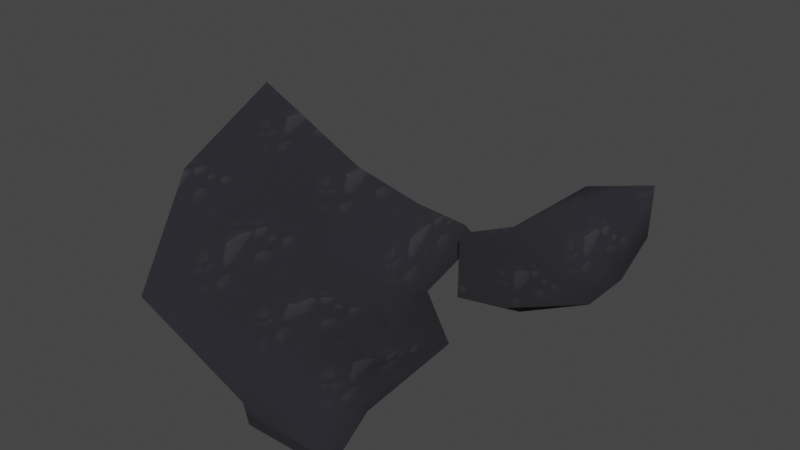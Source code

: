 # Source: ceiling_curve_east.blend  (saved by Blender 3.4.6; exported with 4.5.12 LTS)
import bpy
from mathutils import Matrix  # noqa: F401  (used for matrix-valued properties, if any)

bpy.ops.wm.read_factory_settings(use_empty=True)
scene = bpy.context.scene
scene.name = 'Scene'

# ---- collections
col_collection = bpy.data.collections.new('Collection'); scene.collection.children.link(col_collection)

# ---- images (referenced by path relative to the original .blend; pixels are not part of the script)
import os
ASSET_DIR = os.environ.get("B2B_ASSET_DIR", "")  # directory of the original .blend (textures are referenced by path, not embedded)
HERE = os.path.dirname(os.path.abspath(__file__))  # packed textures are extracted next to this script under _unpacked/

def load_image(name, relpath, width, height, colorspace="sRGB"):
    """Load a texture the original file referenced (path relative to the .blend, or extracted next to this script)."""
    p = next((c for c in (os.path.join(HERE, relpath), os.path.join(ASSET_DIR, relpath)) if relpath and os.path.exists(c)), "")
    if p:
        img = bpy.data.images.load(p, check_existing=True)
        img.name = name
    else:  # same state as the original file: an image datablock whose file is absent (Cycles renders it pink)
        img = bpy.data.images.new(name, width, height)
        img.source = "FILE"
        img.filepath = "//" + (relpath or name)
    img.colorspace_settings.name = colorspace
    return img
img_image_0 = load_image('Image_0', '_unpacked/Image_0.df951193.png', 128, 128, 'sRGB')

# ---- materials (node trees are filled in below, after node groups)
mat_ceiling = bpy.data.materials.new('ceiling')
mat_ceiling.use_backface_culling = True
mat_ceiling.use_transparent_shadow = False

# ---- material node trees
mat_ceiling.use_nodes = True; mat_ceiling.node_tree.nodes.clear()
_N = mat_ceiling.node_tree.nodes; _L = mat_ceiling.node_tree.links
n0 = _N.new('ShaderNodeBsdfPrincipled'); n0.name = 'Principled BSDF'; n0.location = (10, 300)
n0.distribution = 'GGX'
n0.subsurface_method = 'RANDOM_WALK_SKIN'
n0.inputs[2].default_value = 1.0
n0.inputs[27].default_value = (0.0, 0.0, 0.0, 1.0)
n0.inputs[28].default_value = 1.0
n1 = _N.new('ShaderNodeOutputMaterial'); n1.name = 'Material Output'; n1.location = (320, 270)
n2 = _N.new('ShaderNodeTexImage'); n2.name = 'Image Texture'; n2.location = (-440, 210)
n2.label = 'BASE COLOR'
n2.image = img_image_0
_L.new(n0.outputs[0], n1.inputs[0])
_L.new(n2.outputs[0], n0.inputs[0])
_L.new(n2.outputs[1], n0.inputs[4])
n1.is_active_output = True

# ---- world
world_world = bpy.data.worlds.new('World'); scene.world = world_world
world_world.use_nodes = True; world_world.node_tree.nodes.clear()
_N = world_world.node_tree.nodes; _L = world_world.node_tree.links
n0 = _N.new('ShaderNodeOutputWorld'); n0.name = 'World Output'; n0.location = (300, 300)
n1 = _N.new('ShaderNodeBackground'); n1.name = 'Background'; n1.location = (10, 300)
n1.inputs[0].default_value = (0.05088, 0.05088, 0.05088, 1.0)
_L.new(n1.outputs[0], n0.inputs[0])
n0.is_active_output = True
world_world.color = (0.05088, 0.05088, 0.05088)
world_world.use_sun_shadow = False
world_world.sun_shadow_jitter_overblur = 0.0

# ---- meshes
me_rsrc_world_prop_outershell_arcade_ceiling_curve_east_mesh_0 = bpy.data.meshes.new('rsrc.world.prop.outershell.arcade.ceiling_curve_east-Mesh[0]')
me_rsrc_world_prop_outershell_arcade_ceiling_curve_east_mesh_0.from_pydata([(3.781, -0.5, -4.893), (3.877, 0.006239, -4.982), (3.877, 0.006239, -4.674), (2.737, -0.5, -3.701), (3.402, -0.5, -4.077), (3.5, 0.006239, -3.981), (3.781, -0.5, -4.67), (3.501, -0.5, -4.198), (3.284, -0.5, -3.981), (-0.504, 0.00624, -3.603), (-0.504, -0.5, -3.701), (1.034, 0.006239, -3.603), (2.774, 0.006239, -3.603), (-0.504, -0.9808, -3.79), (1.067, -0.5, -3.701), (1.169, -1.752, -3.489), (-0.5889, -1.97, -3.067), (-4.93, -3.381, -4.053), (0.03541, -2.725, -1.809), (-2.0, -3.369, -0.6426), (-6.864, -6.188, -0.228), (-2.877, -4.208, 0.7124), (-7.858, -7.779, 4.916), (-3.433, -5.379, 5.179), (-1.455, -4.07, 6.263), (-0.9271, -2.818, 3.553), (0.936, -4.027, 6.049), (0.6097, -2.369, 3.829), (2.336, -4.351, 4.944), (1.872, -3.09, 2.726), (0.6725, -2.315, 2.975), (1.782, -1.966, 1.425), (4.395, -3.061, 0.6428), (1.053, -1.849, 1.892), (-0.7511, -2.401, 2.65), (1.116, -1.828, 1.61), (0.6236, -2.163, 1.058), (1.045, -1.728, -0.04288), (1.676, -1.989, -0.9103), (2.468, -1.223, -3.077), (3.327, -0.9404, -2.836), (3.693, -1.889, -2.48), (3.093, -1.823, -2.105), (2.316, -1.975, -0.4043), (1.982, -1.579, 0.223), (1.937, -1.604, 0.4954), (4.16, -3.541, 14.45), (1.678, -3.362, 8.141), (3.125, -4.53, 10.75), (3.789, -2.383, 10.28), (4.594, -2.267, 11.98), (5.804, -3.184, 10.88), (5.099, -2.176, 10.29), (5.761, -2.095, 9.219), (4.561, -1.691, 9.339), (4.556, -1.477, 8.663), (5.734, -2.045, 7.03), (3.299, -2.052, 8.867), (3.189, -2.786, 7.192), (2.032, -4.756, 4.254), (4.357, -1.941, 6.816), (4.148, -2.071, 5.033), (3.736, -3.928, 1.921), (4.756, -3.32, 3.205)], [], [(3, 12, 14), (0, 1, 6), (2, 6, 1), (5, 3, 8), (3, 5, 12), (7, 5, 4), (5, 6, 2), (6, 5, 7), (5, 8, 4), (9, 10, 11), (14, 11, 10), (11, 14, 12), (10, 13, 14), (15, 14, 13), (15, 3, 14), (13, 16, 15), (16, 13, 17), (18, 15, 16), (18, 16, 17), (17, 19, 18), (19, 17, 20), (21, 19, 20), (20, 22, 21), (23, 21, 22), (23, 24, 21), (25, 21, 24), (24, 26, 25), (27, 25, 26), (26, 28, 27), (29, 27, 28), (27, 29, 30), (30, 25, 27), (30, 29, 31), (32, 31, 29), (30, 31, 33), (33, 34, 30), (25, 30, 34), (34, 21, 25), (35, 34, 33), (33, 31, 35), (34, 35, 36), (31, 36, 35), (36, 19, 34), (21, 34, 19), (37, 19, 36), (36, 31, 37), (19, 37, 18), (38, 18, 37), (39, 18, 38), (15, 18, 39), (3, 15, 39), (3, 39, 40), (40, 4, 3), (40, 6, 4), (6, 40, 41), (42, 41, 40), (42, 40, 39), (38, 42, 39), (41, 42, 32), (43, 32, 42), (42, 38, 43), (37, 43, 38), (44, 32, 43), (43, 37, 44), (45, 32, 44), (44, 37, 45), (31, 32, 45), (45, 37, 31), (46, 47, 48), (49, 47, 46), (49, 46, 50), (46, 51, 50), (50, 51, 52), (49, 50, 52), (52, 51, 53), (53, 54, 52), (52, 54, 49), (54, 53, 55), (55, 53, 56), (57, 54, 55), (57, 49, 54), (57, 47, 49), (58, 57, 55), (47, 57, 58), (47, 58, 59), (58, 55, 60), (55, 56, 60), (58, 60, 61), (61, 59, 58), (60, 56, 61), (62, 59, 61), (61, 63, 62), (63, 61, 56)])
me_rsrc_world_prop_outershell_arcade_ceiling_curve_east_mesh_0.polygons.foreach_set('use_smooth', [0, 0, 0, 0, 0, 0, 0, 0, 0, 1, 0, 1, 1, 1, 1, 1, 1, 1, 1, 1, 1, 1, 1, 1, 1, 1, 1, 1, 1, 1, 1, 1, 1, 1, 1, 1, 1, 1, 1, 1, 1, 1, 1, 1, 1, 1, 1, 1, 1, 1, 1, 1, 1, 1, 1, 1, 1, 1, 1, 1, 1, 1, 1, 1, 1, 1, 1, 1, 1, 1, 1, 1, 1, 1, 1, 1, 1, 1, 1, 1, 1, 1, 1, 1, 1, 1, 1, 1, 1, 1, 1, 1, 1])
_uv = me_rsrc_world_prop_outershell_arcade_ceiling_curve_east_mesh_0.uv_layers.new(name='UVMap')
_uv.uv.foreach_set('vector', [0.56, 0.03543, 0.5613, -0.06313, 0.3015, 0.06236, 0.8536, 0.07116, 0.885, -0.02008, 0.8289, 0.06135, 0.8507, -0.03368, 0.8289, 0.06135, 0.885, -0.02008, 0.7158, -0.05816, 0.56, 0.03543, 0.6757, 0.03898, 0.56, 0.03543, 0.7158, -0.05816, 0.5613, -0.06313, 0.7333, 0.04505, 0.7158, -0.05816, 0.7046, 0.04131, 0.7158, -0.05816, 0.8289, 0.06135, 0.8507, -0.03368, 0.8289, 0.06135, 0.7158, -0.05816, 0.7333, 0.04505, 0.7158, -0.05816, 0.6757, 0.03898, 0.7046, 0.04131, 0.05385, -0.01029, 0.05818, 0.08768, 0.292, -0.03508, 0.3015, 0.06236, 0.292, -0.03508, 0.05818, 0.08768, 0.292, -0.03508, 0.3015, 0.06236, 0.5613, -0.06313, 1.159, -0.319, 1.146, -0.3342, 1.122, 0.1973, 1.011, 0.1766, 1.122, 0.1973, 1.146, -0.3342, 1.011, 0.1766, 1.082, 0.7461, 1.122, 0.1973, 1.146, -0.3342, 0.968, -0.4233, 1.011, 0.1766, 0.968, -0.4233, 1.146, -0.3342, 1.157, -1.87, 0.6957, -0.2881, 1.011, 0.1766, 0.968, -0.4233, 0.6957, -0.2881, 0.968, -0.4233, 1.157, -1.87, 1.157, -1.87, 0.5084, -1.02, 0.6957, -0.2881, 0.5084, -1.02, 1.157, -1.87, 0.3896, -2.738, 0.2503, -1.384, 0.5084, -1.02, 0.3896, -2.738, 0.3896, -2.738, -0.5532, -3.295, 0.2503, -1.384, -0.5635, -1.758, 0.2503, -1.384, -0.5532, -3.295, -0.5635, -1.758, -0.7184, -1.095, 0.2503, -1.384, -0.1979, -0.7847, 0.2503, -1.384, -0.7184, -1.095, -0.7184, -1.095, -0.7363, -0.3004, -0.1979, -0.7847, -0.2551, -0.2718, -0.1979, -0.7847, -0.7363, -0.3004, -0.7363, -0.3004, -0.6005, 0.184, -0.2551, -0.2718, -0.1396, 0.1522, -0.2551, -0.2718, -0.6005, 0.184, -0.2551, -0.2718, -0.1396, 0.1522, -0.1083, -0.221, -0.1083, -0.221, -0.1979, -0.7847, -0.2551, -0.2718, -0.1083, -0.221, -0.1396, 0.1522, 0.1488, 0.2079, 0.1562, 1.051, 0.1488, 0.2079, -0.1396, 0.1522, -0.1083, -0.221, 0.1488, 0.2079, 0.09369, -0.04274, 0.09369, -0.04274, -0.02451, -0.6814, -0.1083, -0.221, -0.1979, -0.7847, -0.1083, -0.221, -0.02451, -0.6814, -0.02451, -0.6814, 0.2503, -1.384, -0.1979, -0.7847, 0.1411, -0.01205, -0.02451, -0.6814, 0.09369, -0.04274, 0.09369, -0.04274, 0.1488, 0.2079, 0.1411, -0.01205, -0.02451, -0.6814, 0.1411, -0.01205, 0.2273, -0.1681, 0.1488, 0.2079, 0.2273, -0.1681, 0.1411, -0.01205, 0.2273, -0.1681, 0.5084, -1.02, -0.02451, -0.6814, 0.2503, -1.384, -0.02451, -0.6814, 0.5084, -1.02, 0.4295, 0.02315, 0.5084, -1.02, 0.2273, -0.1681, 0.2273, -0.1681, 0.1488, 0.2079, 0.4295, 0.02315, 0.5084, -1.02, 0.4295, 0.02315, 0.6957, -0.2881, 0.5468, 0.2493, 0.6957, -0.2881, 0.4295, 0.02315, 0.9405, 0.6096, 0.6957, -0.2881, 0.5468, 0.2493, 1.011, 0.1766, 0.6957, -0.2881, 0.9405, 0.6096, 1.082, 0.7461, 1.011, 0.1766, 0.9405, 0.6096, 1.082, 0.7461, 0.9405, 0.6096, 0.8957, 0.8948, 0.8957, 0.8948, 1.13, 0.9768, 1.082, 0.7461, 0.8957, 0.8948, 1.222, 1.121, 1.13, 0.9768, 1.222, 1.121, 0.8957, 0.8948, 0.7715, 0.9675, 0.7259, 0.7604, 0.7715, 0.9675, 0.8957, 0.8948, 0.7259, 0.7604, 0.8957, 0.8948, 0.9405, 0.6096, 0.5468, 0.2493, 0.7259, 0.7604, 0.9405, 0.6096, 0.7715, 0.9675, 0.7259, 0.7604, 0.1562, 1.051, 0.4465, 0.4432, 0.1562, 1.051, 0.7259, 0.7604, 0.7259, 0.7604, 0.5468, 0.2493, 0.4465, 0.4432, 0.4295, 0.02315, 0.4465, 0.4432, 0.5468, 0.2493, 0.3708, 0.3277, 0.1562, 1.051, 0.4465, 0.4432, 0.4465, 0.4432, 0.4295, 0.02315, 0.3708, 0.3277, 0.3242, 0.303, 0.1562, 1.051, 0.3708, 0.3277, 0.3708, 0.3277, 0.4295, 0.02315, 0.3242, 0.303, 0.1488, 0.2079, 0.1562, 1.051, 0.3242, 0.303, 0.3242, 0.303, 0.4295, 0.02315, 0.1488, 0.2079, -2.412, -0.6616, -0.9313, -1.421, -1.563, -1.037, -1.444, -0.6046, -0.9313, -1.421, -2.412, -0.6616, -1.444, -0.6046, -2.412, -0.6616, -1.843, -0.3357, -2.412, -0.6616, -1.625, 0.07091, -1.843, -0.3357, -1.843, -0.3357, -1.625, 0.07091, -1.466, -0.09739, -1.444, -0.6046, -1.843, -0.3357, -1.466, -0.09739, -1.466, -0.09739, -1.625, 0.07091, -1.233, 0.1834, -1.233, 0.1834, -1.235, -0.2369, -1.466, -0.09739, -1.466, -0.09739, -1.235, -0.2369, -1.444, -0.6046, -1.235, -0.2369, -1.233, 0.1834, -1.079, -0.2046, -1.079, -0.2046, -1.233, 0.1834, -0.7341, 0.2312, -1.11, -0.7267, -1.235, -0.2369, -1.079, -0.2046, -1.11, -0.7267, -1.444, -0.6046, -1.235, -0.2369, -1.11, -0.7267, -0.9313, -1.421, -1.444, -0.6046, -0.7352, -0.7855, -1.11, -0.7267, -1.079, -0.2046, -0.9313, -1.421, -1.11, -0.7267, -0.7352, -0.7855, -0.9313, -1.421, -0.7352, -0.7855, -0.06909, -1.304, -0.7352, -0.7855, -1.079, -0.2046, -0.6604, -0.2709, -1.079, -0.2046, -0.7341, 0.2312, -0.6604, -0.2709, -0.7352, -0.7855, -0.6604, -0.2709, -0.2525, -0.3158, -0.2525, -0.3158, -0.06909, -1.304, -0.7352, -0.7855, -0.6604, -0.2709, -0.7341, 0.2312, -0.2525, -0.3158, 0.4413, -0.5422, -0.06909, -1.304, -0.2525, -0.3158, -0.2525, -0.3158, 0.1385, -0.1429, 0.4413, -0.5422, 0.1385, -0.1429, -0.2525, -0.3158, -0.7341, 0.2312])
me_rsrc_world_prop_outershell_arcade_ceiling_curve_east_mesh_0.materials.append(mat_ceiling)
me_rsrc_world_prop_outershell_arcade_ceiling_curve_east_mesh_0.update()
me_rsrc_world_prop_outershell_arcade_ceiling_curve_east_mesh_0.normals_split_custom_set([tuple(v) for v in zip(*[iter([0.0, -0.1904, 0.9817, 0.0, -0.1904, 0.9817, 0.0, -0.1904, 0.9817, 0.9824, -0.1868, 4.421e-05, 0.9824, -0.1868, 4.421e-05, 0.9824, -0.1868, 4.421e-05, 0.9825, -0.186, 0.001369, 0.9825, -0.186, 0.001369, 0.9825, -0.186, 0.001369, 0.4476, -0.1917, 0.8735, 0.4476, -0.1917, 0.8735, 0.4476, -0.1917, 0.8735, 0.4521, -0.2009, 0.8691, 0.4521, -0.2009, 0.8691, 0.4521, -0.2009, 0.8691, 0.7475, -0.2616, 0.6105, 0.7475, -0.2616, 0.6105, 0.7475, -0.2616, 0.6105, 0.8673, -0.1609, 0.4711, 0.8673, -0.1609, 0.4711, 0.8673, -0.1609, 0.4711, 0.84, -0.2137, 0.4988, 0.84, -0.2137, 0.4988, 0.84, -0.2137, 0.4988, 0.6094, -0.2609, 0.7487, 0.6094, -0.2609, 0.7487, 0.6094, -0.2609, 0.7487, 7.214e-06, -0.1904, 0.9817, 7.214e-06, -0.1904, 0.9817, 7.214e-06, -0.1904, 0.9817, 0.0, -0.1904, 0.9817, 0.0, -0.1904, 0.9817, 0.0, -0.1904, 0.9817, -2.658e-07, -0.1904, 0.9817, -2.658e-07, -0.1904, 0.9817, -2.658e-07, -0.1904, 0.9817, 0.0, -0.1824, 0.9832, -0.08425, 0.309, 0.9473, -0.04537, 0.1308, 0.9904, -0.2104, 0.6726, 0.7095, -0.04537, 0.1308, 0.9904, -0.08425, 0.309, 0.9473, -0.2104, 0.6726, 0.7095, -0.1218, 0.7632, 0.6346, -0.04537, 0.1308, 0.9904, -0.08425, 0.309, 0.9473, -0.1885, 0.7039, 0.6848, -0.2104, 0.6726, 0.7095, -0.1885, 0.7039, 0.6848, -0.08425, 0.309, 0.9473, -0.3837, 0.8261, 0.4127, -0.3296, 0.9347, 0.1331, -0.2104, 0.6726, 0.7095, -0.1885, 0.7039, 0.6848, -0.3296, 0.9347, 0.1331, -0.1885, 0.7039, 0.6848, -0.3837, 0.8261, 0.4127, -0.3837, 0.8261, 0.4127, -0.4265, 0.8975, 0.1121, -0.3296, 0.9347, 0.1331, -0.4265, 0.8975, 0.1121, -0.3837, 0.8261, 0.4127, -0.4641, 0.8519, 0.2427, -0.5631, 0.812, 0.1537, -0.4265, 0.8975, 0.1121, -0.4641, 0.8519, 0.2427, -0.4641, 0.8519, 0.2427, -0.4743, 0.8635, 0.1715, -0.5631, 0.812, 0.1537, -0.5388, 0.8289, 0.1504, -0.5631, 0.812, 0.1537, -0.4743, 0.8635, 0.1715, -0.5388, 0.8289, 0.1504, -0.368, 0.8817, 0.2951, -0.5631, 0.812, 0.1537, -0.4799, 0.821, 0.3092, -0.5631, 0.812, 0.1537, -0.368, 0.8817, 0.2951, -0.368, 0.8817, 0.2951, 0.1995, 0.8428, 0.4999, -0.4799, 0.821, 0.3092, 0.1181, 0.9306, 0.3464, -0.4799, 0.821, 0.3092, 0.1995, 0.8428, 0.4999, 0.1995, 0.8428, 0.4999, 0.5726, 0.7196, 0.3928, 0.1181, 0.9306, 0.3464, 0.5623, 0.7158, 0.4141, 0.1181, 0.9306, 0.3464, 0.5726, 0.7196, 0.3928, 0.1181, 0.9306, 0.3464, 0.5623, 0.7158, 0.4141, 0.1721, 0.9405, 0.293, 0.1721, 0.9405, 0.293, -0.4799, 0.821, 0.3092, 0.1181, 0.9306, 0.3464, 0.1721, 0.9405, 0.293, 0.5623, 0.7158, 0.4141, 0.2728, 0.8919, 0.3608, 0.4364, 0.8485, 0.2992, 0.2728, 0.8919, 0.3608, 0.5623, 0.7158, 0.4141, 0.1721, 0.9405, 0.293, 0.2728, 0.8919, 0.3608, 0.07812, 0.9604, 0.2676, 0.07812, 0.9604, 0.2676, -0.4328, 0.8873, 0.1593, 0.1721, 0.9405, 0.293, -0.4799, 0.821, 0.3092, 0.1721, 0.9405, 0.293, -0.4328, 0.8873, 0.1593, -0.4328, 0.8873, 0.1593, -0.5631, 0.812, 0.1537, -0.4799, 0.821, 0.3092, -0.03848, 0.9829, -0.18, -0.4328, 0.8873, 0.1593, 0.07812, 0.9604, 0.2676, 0.07812, 0.9604, 0.2676, 0.2728, 0.8919, 0.3608, -0.03848, 0.9829, -0.18, -0.4328, 0.8873, 0.1593, -0.03848, 0.9829, -0.18, -0.3453, 0.938, -0.0302, 0.2728, 0.8919, 0.3608, -0.3453, 0.938, -0.0302, -0.03848, 0.9829, -0.18, -0.3453, 0.938, -0.0302, -0.4265, 0.8975, 0.1121, -0.4328, 0.8873, 0.1593, -0.5631, 0.812, 0.1537, -0.4328, 0.8873, 0.1593, -0.4265, 0.8975, 0.1121, -0.2594, 0.9621, -0.08377, -0.4265, 0.8975, 0.1121, -0.3453, 0.938, -0.0302, -0.3453, 0.938, -0.0302, 0.2728, 0.8919, 0.3608, -0.2594, 0.9621, -0.08377, -0.4265, 0.8975, 0.1121, -0.2594, 0.9621, -0.08377, -0.3296, 0.9347, 0.1331, -0.1247, 0.99, -0.06541, -0.3296, 0.9347, 0.1331, -0.2594, 0.9621, -0.08377, -0.3597, 0.7799, 0.5123, -0.3296, 0.9347, 0.1331, -0.1247, 0.99, -0.06541, -0.2104, 0.6726, 0.7095, -0.3296, 0.9347, 0.1331, -0.3597, 0.7799, 0.5123, -0.1218, 0.7632, 0.6346, -0.2104, 0.6726, 0.7095, -0.3597, 0.7799, 0.5123, -0.1218, 0.7632, 0.6346, -0.3597, 0.7799, 0.5123, 0.2856, 0.7397, 0.6094, 0.2856, 0.7397, 0.6094, 0.4121, 0.8506, 0.3266, -0.1218, 0.7632, 0.6346, 0.2856, 0.7397, 0.6094, 0.6872, 0.6493, 0.3259, 0.4121, 0.8506, 0.3266, 0.6872, 0.6493, 0.3259, 0.2856, 0.7397, 0.6094, 0.5296, 0.6817, 0.5047, 0.2293, 0.8667, 0.4429, 0.5296, 0.6817, 0.5047, 0.2856, 0.7397, 0.6094, 0.2293, 0.8667, 0.4429, 0.2856, 0.7397, 0.6094, -0.3597, 0.7799, 0.5123, -0.1247, 0.99, -0.06541, 0.2293, 0.8667, 0.4429, -0.3597, 0.7799, 0.5123, 0.5296, 0.6817, 0.5047, 0.2293, 0.8667, 0.4429, 0.4364, 0.8485, 0.2992, 0.2597, 0.9615, -0.09001, 0.4364, 0.8485, 0.2992, 0.2293, 0.8667, 0.4429, 0.2293, 0.8667, 0.4429, -0.1247, 0.99, -0.06541, 0.2597, 0.9615, -0.09001, -0.2594, 0.9621, -0.08377, 0.2597, 0.9615, -0.09001, -0.1247, 0.99, -0.06541, 0.1965, 0.9697, -0.1448, 0.4364, 0.8485, 0.2992, 0.2597, 0.9615, -0.09001, 0.2597, 0.9615, -0.09001, -0.2594, 0.9621, -0.08377, 0.1965, 0.9697, -0.1448, 0.114, 0.9588, 0.2601, 0.4364, 0.8485, 0.2992, 0.1965, 0.9697, -0.1448, 0.1965, 0.9697, -0.1448, -0.2594, 0.9621, -0.08377, 0.114, 0.9588, 0.2601, 0.2728, 0.8919, 0.3608, 0.4364, 0.8485, 0.2992, 0.114, 0.9588, 0.2601, 0.114, 0.9588, 0.2601, -0.2594, 0.9621, -0.08377, 0.2728, 0.8919, 0.3608, -0.407, 0.7419, 0.5329, -0.6735, 0.7352, -0.076, -0.8786, -0.3396, 0.3358, -0.4575, 0.8415, 0.2874, -0.6735, 0.7352, -0.076, -0.407, 0.7419, 0.5329, -0.4575, 0.8415, 0.2874, -0.407, 0.7419, 0.5329, 0.09717, 0.923, 0.3723, -0.407, 0.7419, 0.5329, 0.7037, 0.6225, 0.3424, 0.09717, 0.923, 0.3723, 0.09717, 0.923, 0.3723, 0.7037, 0.6225, 0.3424, 0.3295, 0.8845, 0.3303, -0.4575, 0.8415, 0.2874, 0.09717, 0.923, 0.3723, 0.3295, 0.8845, 0.3303, 0.3295, 0.8845, 0.3303, 0.7037, 0.6225, 0.3424, 0.4422, 0.8683, 0.2249, 0.4422, 0.8683, 0.2249, -0.02984, 0.9364, 0.3496, 0.3295, 0.8845, 0.3303, 0.3295, 0.8845, 0.3303, -0.02984, 0.9364, 0.3496, -0.4575, 0.8415, 0.2874, -0.02984, 0.9364, 0.3496, 0.4422, 0.8683, 0.2249, -0.04808, 0.9985, 0.02539, -0.04808, 0.9985, 0.02539, 0.4422, 0.8683, 0.2249, 0.2501, 0.9518, -0.1775, -0.5495, 0.8329, 0.06639, -0.02984, 0.9364, 0.3496, -0.04808, 0.9985, 0.02539, -0.5495, 0.8329, 0.06639, -0.4575, 0.8415, 0.2874, -0.02984, 0.9364, 0.3496, -0.5495, 0.8329, 0.06639, -0.6735, 0.7352, -0.076, -0.4575, 0.8415, 0.2874, -0.5799, 0.7836, -0.2229, -0.5495, 0.8329, 0.06639, -0.04808, 0.9985, 0.02539, -0.6735, 0.7352, -0.076, -0.5495, 0.8329, 0.06639, -0.5799, 0.7836, -0.2229, -0.6735, 0.7352, -0.076, -0.5799, 0.7836, -0.2229, -0.6912, 0.6773, -0.2521, -0.5799, 0.7836, -0.2229, -0.04808, 0.9985, 0.02539, -0.2716, 0.9556, -0.1139, -0.04808, 0.9985, 0.02539, 0.2501, 0.9518, -0.1775, -0.2716, 0.9556, -0.1139, -0.5799, 0.7836, -0.2229, -0.2716, 0.9556, -0.1139, -0.1915, 0.9326, -0.306, -0.1915, 0.9326, -0.306, -0.6912, 0.6773, -0.2521, -0.5799, 0.7836, -0.2229, -0.2716, 0.9556, -0.1139, 0.2501, 0.9518, -0.1775, -0.1915, 0.9326, -0.306, -0.4778, 0.7808, -0.4025, -0.6912, 0.6773, -0.2521, -0.1915, 0.9326, -0.306, -0.1915, 0.9326, -0.306, 0.2221, 0.8381, -0.4982, -0.4778, 0.7808, -0.4025, 0.2221, 0.8381, -0.4982, -0.1915, 0.9326, -0.306, 0.2501, 0.9518, -0.1775])] * 3)])

# ---- objects
ob_arcade_ceiling_curve_east_mesh_0 = bpy.data.objects.new('arcade.ceiling_curve_east-Mesh[0]', me_rsrc_world_prop_outershell_arcade_ceiling_curve_east_mesh_0)

# ---- transforms, parenting, visibility, modifiers, constraints
ob_arcade_ceiling_curve_east_mesh_0.location = (0.0, 0.0, 0.0)
ob_arcade_ceiling_curve_east_mesh_0.rotation_mode = 'QUATERNION'
ob_arcade_ceiling_curve_east_mesh_0.rotation_quaternion = (0.7071, -0.7071, -1.57e-16, -9.358e-24)

# ---- collection membership
scene.collection.objects.link(ob_arcade_ceiling_curve_east_mesh_0)

# ---- scene / render settings (as saved in the file)
scene.frame_start = 1; scene.frame_end = 250; scene.frame_set(1)
scene.render.engine = 'BLENDER_EEVEE_NEXT'
scene.cycles.sampling_pattern = 'TABULATED_SOBOL'
scene.cycles.use_light_tree = False
scene.view_settings.view_transform = 'Filmic'
bpy.context.view_layer.update()

# ---- added for rendering (the .blend has no active camera and no usable light): camera, sun
cam_auto = bpy.data.cameras.new('AutoCamera')
cam_auto.lens = 50.0
cam_auto.sensor_width = 36.0
cam_auto.clip_end = 1000.0
ob_auto_camera = bpy.data.objects.new('AutoCamera', cam_auto)
scene.collection.objects.link(ob_auto_camera)
ob_auto_camera.location = (22.1028, -23.021, 22.3906)
ob_auto_camera.rotation_euler = (1.09748, -7.21219e-08, 0.694738)
scene.camera = ob_auto_camera
light_auto_sun = bpy.data.lights.new('AutoSun', 'SUN')
light_auto_sun.energy = 3.0
light_auto_sun.angle = 0.0523599
ob_auto_sun = bpy.data.objects.new('AutoSun', light_auto_sun)
scene.collection.objects.link(ob_auto_sun)
ob_auto_sun.rotation_euler = (0.872665, 0.174533, 0.523599)
bpy.context.view_layer.update()
